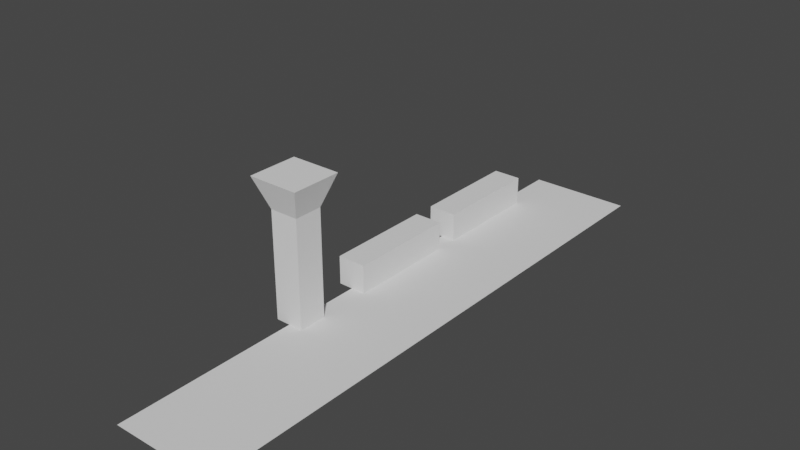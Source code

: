 # Source: Airfield.blend  (saved by Blender 3.1.7; exported with 4.5.12 LTS)
import bpy
from mathutils import Matrix  # noqa: F401  (used for matrix-valued properties, if any)

bpy.ops.wm.read_factory_settings(use_empty=True)
scene = bpy.context.scene
scene.name = 'Scene'

# ---- collections
col_collection = bpy.data.collections.new('Collection'); scene.collection.children.link(col_collection)

# ---- world
world_world = bpy.data.worlds.new('World'); scene.world = world_world
world_world.use_nodes = True; world_world.node_tree.nodes.clear()
_N = world_world.node_tree.nodes; _L = world_world.node_tree.links
n0 = _N.new('ShaderNodeOutputWorld'); n0.name = 'World Output'; n0.location = (300, 300)
n1 = _N.new('ShaderNodeBackground'); n1.name = 'Background'; n1.location = (10, 300)
n1.inputs[0].default_value = (0.05088, 0.05088, 0.05088, 1.0)
_L.new(n1.outputs[0], n0.inputs[0])
n0.is_active_output = True
world_world.color = (0.05088, 0.05088, 0.05088)
world_world.use_sun_shadow = False
world_world.sun_shadow_jitter_overblur = 0.0

# ---- meshes
me_plane = bpy.data.meshes.new('Plane')
me_plane.from_pydata([(-0.05032, -0.2813, 0.0), (0.05032, -0.2813, 0.0), (-0.05032, 0.2813, 0.0), (0.05032, 0.2813, 0.0), (-0.06439, 0.1094, 0.0), (-0.06439, 0.1094, 0.02813), (-0.06439, 0.2188, 0.0), (-0.06439, 0.2188, 0.02813), (-0.03625, 0.1094, 0.0), (-0.03625, 0.1094, 0.02813), (-0.03625, 0.2188, 0.0), (-0.03625, 0.2188, 0.02813), (-0.06439, -0.02188, 0.0), (-0.06439, -0.02188, 0.02813), (-0.06439, 0.08754, 0.0), (-0.06439, 0.08754, 0.02813), (-0.03625, -0.02188, 0.0), (-0.03625, -0.02188, 0.02813), (-0.03625, 0.08754, 0.0), (-0.03625, 0.08754, 0.02813), (-0.06439, -0.1013, 0.0), (-0.06439, -0.1013, 0.1052), (-0.06439, -0.07316, 0.0), (-0.06439, -0.07316, 0.1052), (-0.03625, -0.1013, 0.0), (-0.03625, -0.1013, 0.1052), (-0.03625, -0.07316, 0.0), (-0.03625, -0.07316, 0.1052), (-0.0751, -0.112, 0.1356), (-0.0751, -0.06244, 0.1356), (-0.02554, -0.06244, 0.1356), (-0.02554, -0.112, 0.1356)], [], [(0, 1, 3, 2), (4, 5, 7, 6), (6, 7, 11, 10), (10, 11, 9, 8), (8, 9, 5, 4), (6, 10, 8, 4), (11, 7, 5, 9), (12, 13, 15, 14), (14, 15, 19, 18), (18, 19, 17, 16), (16, 17, 13, 12), (14, 18, 16, 12), (19, 15, 13, 17), (20, 21, 23, 22), (22, 23, 27, 26), (26, 27, 25, 24), (24, 25, 21, 20), (22, 26, 24, 20), (23, 21, 28, 29), (30, 29, 28, 31), (21, 25, 31, 28), (27, 23, 29, 30), (25, 27, 30, 31)])
_uv = me_plane.uv_layers.new(name='UVMap')
_uv.uv.foreach_set('vector', [0.0, 0.0, 1.0, 0.0, 1.0, 1.0, 0.0, 1.0, 0.375, 0.0, 0.625, 0.0, 0.625, 0.25, 0.375, 0.25, 0.375, 0.25, 0.625, 0.25, 0.625, 0.5, 0.375, 0.5, 0.375, 0.5, 0.625, 0.5, 0.625, 0.75, 0.375, 0.75, 0.375, 0.75, 0.625, 0.75, 0.625, 1.0, 0.375, 1.0, 0.125, 0.5, 0.375, 0.5, 0.375, 0.75, 0.125, 0.75, 0.625, 0.5, 0.875, 0.5, 0.875, 0.75, 0.625, 0.75, 0.375, 0.0, 0.625, 0.0, 0.625, 0.25, 0.375, 0.25, 0.375, 0.25, 0.625, 0.25, 0.625, 0.5, 0.375, 0.5, 0.375, 0.5, 0.625, 0.5, 0.625, 0.75, 0.375, 0.75, 0.375, 0.75, 0.625, 0.75, 0.625, 1.0, 0.375, 1.0, 0.125, 0.5, 0.375, 0.5, 0.375, 0.75, 0.125, 0.75, 0.625, 0.5, 0.875, 0.5, 0.875, 0.75, 0.625, 0.75, 0.375, 0.0, 0.625, 0.0, 0.625, 0.25, 0.375, 0.25, 0.375, 0.25, 0.625, 0.25, 0.625, 0.5, 0.375, 0.5, 0.375, 0.5, 0.625, 0.5, 0.625, 0.75, 0.375, 0.75, 0.375, 0.75, 0.625, 0.75, 0.625, 1.0, 0.375, 1.0, 0.125, 0.5, 0.375, 0.5, 0.375, 0.75, 0.125, 0.75, 0.625, 0.25, 0.625, 0.0, 0.625, 0.0, 0.625, 0.25, 0.625, 0.5, 0.875, 0.5, 0.875, 0.75, 0.625, 0.75, 0.625, 1.0, 0.625, 0.75, 0.625, 0.75, 0.625, 1.0, 0.625, 0.5, 0.625, 0.25, 0.625, 0.25, 0.625, 0.5, 0.625, 0.75, 0.625, 0.5, 0.625, 0.5, 0.625, 0.75])
me_plane.use_remesh_fix_poles = True
me_plane.use_remesh_preserve_attributes = False
me_plane.update()

# ---- objects
ob_plane = bpy.data.objects.new('Plane', me_plane)

# ---- transforms, parenting, visibility, modifiers, constraints
ob_plane.location = (0.0, 0.0, 0.0)

# ---- collection membership
col_collection.objects.link(ob_plane)

# ---- scene / render settings (as saved in the file)
scene.frame_start = 1; scene.frame_end = 250; scene.frame_set(1)
scene.render.engine = 'CYCLES'
scene.render.image_settings.file_format = 'FFMPEG'
scene.render.image_settings.color_mode = 'RGB'
scene.render.fps = 25
scene.render.use_border = True
scene.render.use_persistent_data = True
scene.cycles.sampling_pattern = 'TABULATED_SOBOL'
scene.cycles.use_light_tree = False
scene.cycles.use_animated_seed = True
scene.view_settings.view_transform = 'Filmic'
bpy.context.view_layer.update()

# ---- added for rendering (the .blend has no active camera and no usable light): camera, sun
cam_auto = bpy.data.cameras.new('AutoCamera')
cam_auto.lens = 50.0
cam_auto.sensor_width = 36.0
cam_auto.clip_end = 1000.0
ob_auto_camera = bpy.data.objects.new('AutoCamera', cam_auto)
scene.collection.objects.link(ob_auto_camera)
ob_auto_camera.location = (0.53552, -0.657493, 0.506142)
ob_auto_camera.rotation_euler = (1.09748, -7.21219e-08, 0.694738)
scene.camera = ob_auto_camera
light_auto_sun = bpy.data.lights.new('AutoSun', 'SUN')
light_auto_sun.energy = 3.0
light_auto_sun.angle = 0.0523599
ob_auto_sun = bpy.data.objects.new('AutoSun', light_auto_sun)
scene.collection.objects.link(ob_auto_sun)
ob_auto_sun.rotation_euler = (0.872665, 0.174533, 0.523599)
bpy.context.view_layer.update()
